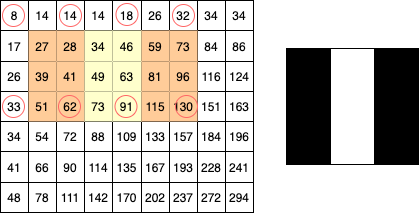

The diagram above was exported from draw.io. Its source (the exported page's mxGraphModel, read from the mxfile embedded in the PNG):
<mxGraphModel dx="1375" dy="1796" grid="1" gridSize="11" guides="1" tooltips="1" connect="1" arrows="1" fold="1" page="1" pageScale="1" pageWidth="827" pageHeight="1169" math="0" shadow="0">
  <root>
    <mxCell id="_744j7lss_Z_wFeR7JJ9-0" />
    <mxCell id="_744j7lss_Z_wFeR7JJ9-1" parent="_744j7lss_Z_wFeR7JJ9-0" />
    <mxCell id="892" value="" style="shape=table;html=1;whiteSpace=wrap;startSize=0;container=1;collapsible=0;childLayout=tableLayout;" parent="_744j7lss_Z_wFeR7JJ9-1" vertex="1">
      <mxGeometry x="-748" y="-1144" width="253" height="212" as="geometry" />
    </mxCell>
    <mxCell id="893" value="" style="shape=partialRectangle;html=1;whiteSpace=wrap;collapsible=0;dropTarget=0;pointerEvents=0;fillColor=none;top=0;left=0;bottom=0;right=0;points=[[0,0.5],[1,0.5]];portConstraint=eastwest;" parent="892" vertex="1">
      <mxGeometry width="253" height="30" as="geometry" />
    </mxCell>
    <mxCell id="894" value="8" style="shape=partialRectangle;html=1;whiteSpace=wrap;connectable=0;overflow=hidden;top=0;left=0;bottom=0;right=0;fillColor=none;" parent="893" vertex="1">
      <mxGeometry width="28" height="30" as="geometry" />
    </mxCell>
    <mxCell id="895" value="14" style="shape=partialRectangle;html=1;whiteSpace=wrap;connectable=0;overflow=hidden;fillColor=none;top=0;left=0;bottom=0;right=0;" parent="893" vertex="1">
      <mxGeometry x="28" width="28" height="30" as="geometry" />
    </mxCell>
    <mxCell id="896" value="14" style="shape=partialRectangle;html=1;whiteSpace=wrap;connectable=0;overflow=hidden;top=0;left=0;bottom=0;right=0;fillColor=none;" parent="893" vertex="1">
      <mxGeometry x="56" width="28" height="30" as="geometry" />
    </mxCell>
    <mxCell id="897" value="14" style="shape=partialRectangle;html=1;whiteSpace=wrap;connectable=0;overflow=hidden;fillColor=none;top=0;left=0;bottom=0;right=0;" parent="893" vertex="1">
      <mxGeometry x="84" width="28" height="30" as="geometry" />
    </mxCell>
    <mxCell id="898" value="18" style="shape=partialRectangle;html=1;whiteSpace=wrap;connectable=0;overflow=hidden;top=0;left=0;bottom=0;right=0;fillColor=none;" parent="893" vertex="1">
      <mxGeometry x="112" width="29" height="30" as="geometry" />
    </mxCell>
    <mxCell id="899" value="26" style="shape=partialRectangle;html=1;whiteSpace=wrap;connectable=0;overflow=hidden;fillColor=none;top=0;left=0;bottom=0;right=0;" parent="893" vertex="1">
      <mxGeometry x="141" width="28" height="30" as="geometry" />
    </mxCell>
    <mxCell id="900" value="32" style="shape=partialRectangle;html=1;whiteSpace=wrap;connectable=0;overflow=hidden;top=0;left=0;bottom=0;right=0;fillColor=none;" parent="893" vertex="1">
      <mxGeometry x="169" width="28" height="30" as="geometry" />
    </mxCell>
    <mxCell id="901" value="34" style="shape=partialRectangle;html=1;whiteSpace=wrap;connectable=0;overflow=hidden;fillColor=none;top=0;left=0;bottom=0;right=0;" parent="893" vertex="1">
      <mxGeometry x="197" width="28" height="30" as="geometry" />
    </mxCell>
    <mxCell id="902" value="34" style="shape=partialRectangle;html=1;whiteSpace=wrap;connectable=0;overflow=hidden;fillColor=none;top=0;left=0;bottom=0;right=0;" parent="893" vertex="1">
      <mxGeometry x="225" width="28" height="30" as="geometry" />
    </mxCell>
    <mxCell id="903" value="" style="shape=partialRectangle;html=1;whiteSpace=wrap;collapsible=0;dropTarget=0;pointerEvents=0;fillColor=none;top=0;left=0;bottom=0;right=0;points=[[0,0.5],[1,0.5]];portConstraint=eastwest;" parent="892" vertex="1">
      <mxGeometry y="30" width="253" height="31" as="geometry" />
    </mxCell>
    <mxCell id="904" value="17" style="shape=partialRectangle;html=1;whiteSpace=wrap;connectable=0;overflow=hidden;fillColor=none;top=0;left=0;bottom=0;right=0;" parent="903" vertex="1">
      <mxGeometry width="28" height="31" as="geometry" />
    </mxCell>
    <mxCell id="905" value="27" style="shape=partialRectangle;html=1;whiteSpace=wrap;connectable=0;overflow=hidden;top=0;left=0;bottom=0;right=0;strokeColor=#3333FF;fillColor=#FFCC99;fontColor=#000000;" parent="903" vertex="1">
      <mxGeometry x="28" width="28" height="31" as="geometry" />
    </mxCell>
    <mxCell id="906" value="28" style="shape=partialRectangle;html=1;whiteSpace=wrap;connectable=0;overflow=hidden;top=0;left=0;bottom=0;right=0;strokeColor=#3333FF;fillColor=#FFCC99;fontColor=#000000;" parent="903" vertex="1">
      <mxGeometry x="56" width="28" height="31" as="geometry" />
    </mxCell>
    <mxCell id="907" value="34" style="shape=partialRectangle;html=1;whiteSpace=wrap;connectable=0;overflow=hidden;top=0;left=0;bottom=0;right=0;strokeColor=#3333FF;fillColor=#FFFFCC;" parent="903" vertex="1">
      <mxGeometry x="84" width="28" height="31" as="geometry" />
    </mxCell>
    <mxCell id="908" value="46" style="shape=partialRectangle;html=1;whiteSpace=wrap;connectable=0;overflow=hidden;top=0;left=0;bottom=0;right=0;strokeColor=#3333FF;fillColor=#FFFFCC;" parent="903" vertex="1">
      <mxGeometry x="112" width="29" height="31" as="geometry" />
    </mxCell>
    <mxCell id="909" value="59" style="shape=partialRectangle;html=1;whiteSpace=wrap;connectable=0;overflow=hidden;top=0;left=0;bottom=0;right=0;strokeColor=#3333FF;fillColor=#FFCC99;fontColor=#000000;" parent="903" vertex="1">
      <mxGeometry x="141" width="28" height="31" as="geometry" />
    </mxCell>
    <mxCell id="910" value="73" style="shape=partialRectangle;html=1;whiteSpace=wrap;connectable=0;overflow=hidden;top=0;left=0;bottom=0;right=0;strokeColor=#3333FF;fillColor=#FFCC99;fontColor=#000000;" parent="903" vertex="1">
      <mxGeometry x="169" width="28" height="31" as="geometry" />
    </mxCell>
    <mxCell id="911" value="84" style="shape=partialRectangle;html=1;whiteSpace=wrap;connectable=0;overflow=hidden;fillColor=none;top=0;left=0;bottom=0;right=0;" parent="903" vertex="1">
      <mxGeometry x="197" width="28" height="31" as="geometry" />
    </mxCell>
    <mxCell id="912" value="86" style="shape=partialRectangle;html=1;whiteSpace=wrap;connectable=0;overflow=hidden;fillColor=none;top=0;left=0;bottom=0;right=0;" parent="903" vertex="1">
      <mxGeometry x="225" width="28" height="31" as="geometry" />
    </mxCell>
    <mxCell id="913" value="" style="shape=partialRectangle;html=1;whiteSpace=wrap;collapsible=0;dropTarget=0;pointerEvents=0;fillColor=none;top=0;left=0;bottom=0;right=0;points=[[0,0.5],[1,0.5]];portConstraint=eastwest;" parent="892" vertex="1">
      <mxGeometry y="61" width="253" height="30" as="geometry" />
    </mxCell>
    <mxCell id="914" value="26" style="shape=partialRectangle;html=1;whiteSpace=wrap;connectable=0;overflow=hidden;fillColor=none;top=0;left=0;bottom=0;right=0;" parent="913" vertex="1">
      <mxGeometry width="28" height="30" as="geometry" />
    </mxCell>
    <mxCell id="915" value="39" style="shape=partialRectangle;html=1;whiteSpace=wrap;connectable=0;overflow=hidden;top=0;left=0;bottom=0;right=0;strokeColor=#3333FF;fillColor=#FFCC99;fontColor=#000000;" parent="913" vertex="1">
      <mxGeometry x="28" width="28" height="30" as="geometry" />
    </mxCell>
    <mxCell id="916" value="41" style="shape=partialRectangle;html=1;whiteSpace=wrap;connectable=0;overflow=hidden;top=0;left=0;bottom=0;right=0;strokeColor=#3333FF;fillColor=#FFCC99;fontColor=#000000;" parent="913" vertex="1">
      <mxGeometry x="56" width="28" height="30" as="geometry" />
    </mxCell>
    <mxCell id="917" value="49" style="shape=partialRectangle;html=1;whiteSpace=wrap;connectable=0;overflow=hidden;top=0;left=0;bottom=0;right=0;strokeColor=#3333FF;fillColor=#FFFFCC;" parent="913" vertex="1">
      <mxGeometry x="84" width="28" height="30" as="geometry" />
    </mxCell>
    <mxCell id="918" value="63" style="shape=partialRectangle;html=1;whiteSpace=wrap;connectable=0;overflow=hidden;top=0;left=0;bottom=0;right=0;strokeColor=#3333FF;fillColor=#FFFFCC;" parent="913" vertex="1">
      <mxGeometry x="112" width="29" height="30" as="geometry" />
    </mxCell>
    <mxCell id="919" value="81" style="shape=partialRectangle;html=1;whiteSpace=wrap;connectable=0;overflow=hidden;top=0;left=0;bottom=0;right=0;strokeColor=#3333FF;fillColor=#FFCC99;fontColor=#000000;" parent="913" vertex="1">
      <mxGeometry x="141" width="28" height="30" as="geometry" />
    </mxCell>
    <mxCell id="920" value="96" style="shape=partialRectangle;html=1;whiteSpace=wrap;connectable=0;overflow=hidden;top=0;left=0;bottom=0;right=0;strokeColor=#3333FF;fillColor=#FFCC99;fontColor=#000000;" parent="913" vertex="1">
      <mxGeometry x="169" width="28" height="30" as="geometry" />
    </mxCell>
    <mxCell id="921" value="116" style="shape=partialRectangle;html=1;whiteSpace=wrap;connectable=0;overflow=hidden;fillColor=none;top=0;left=0;bottom=0;right=0;" parent="913" vertex="1">
      <mxGeometry x="197" width="28" height="30" as="geometry" />
    </mxCell>
    <mxCell id="922" value="124" style="shape=partialRectangle;html=1;whiteSpace=wrap;connectable=0;overflow=hidden;fillColor=none;top=0;left=0;bottom=0;right=0;" parent="913" vertex="1">
      <mxGeometry x="225" width="28" height="30" as="geometry" />
    </mxCell>
    <mxCell id="923" value="" style="shape=partialRectangle;html=1;whiteSpace=wrap;collapsible=0;dropTarget=0;pointerEvents=0;fillColor=none;top=0;left=0;bottom=0;right=0;points=[[0,0.5],[1,0.5]];portConstraint=eastwest;" parent="892" vertex="1">
      <mxGeometry y="91" width="253" height="30" as="geometry" />
    </mxCell>
    <mxCell id="924" value="33" style="shape=partialRectangle;html=1;whiteSpace=wrap;connectable=0;overflow=hidden;top=0;left=0;bottom=0;right=0;fillColor=none;" parent="923" vertex="1">
      <mxGeometry width="28" height="30" as="geometry" />
    </mxCell>
    <mxCell id="925" value="51" style="shape=partialRectangle;html=1;whiteSpace=wrap;connectable=0;overflow=hidden;top=0;left=0;bottom=0;right=0;strokeColor=#3333FF;fillColor=#FFCC99;fontColor=#000000;" parent="923" vertex="1">
      <mxGeometry x="28" width="28" height="30" as="geometry" />
    </mxCell>
    <mxCell id="926" value="62" style="shape=partialRectangle;html=1;whiteSpace=wrap;connectable=0;overflow=hidden;top=0;left=0;bottom=0;right=0;fontColor=#000000;strokeColor=#FF6666;strokeWidth=1;fillColor=#FFCC99;" parent="923" vertex="1">
      <mxGeometry x="56" width="28" height="30" as="geometry" />
    </mxCell>
    <mxCell id="927" value="73" style="shape=partialRectangle;html=1;whiteSpace=wrap;connectable=0;overflow=hidden;top=0;left=0;bottom=0;right=0;strokeColor=#3333FF;fillColor=#FFFFCC;" parent="923" vertex="1">
      <mxGeometry x="84" width="28" height="30" as="geometry" />
    </mxCell>
    <mxCell id="928" value="91" style="shape=partialRectangle;html=1;whiteSpace=wrap;connectable=0;overflow=hidden;top=0;left=0;bottom=0;right=0;strokeColor=#3333FF;fillColor=#FFFFCC;" parent="923" vertex="1">
      <mxGeometry x="112" width="29" height="30" as="geometry" />
    </mxCell>
    <mxCell id="929" value="115" style="shape=partialRectangle;html=1;whiteSpace=wrap;connectable=0;overflow=hidden;top=0;left=0;bottom=0;right=0;strokeColor=#3333FF;fillColor=#FFCC99;fontColor=#000000;" parent="923" vertex="1">
      <mxGeometry x="141" width="28" height="30" as="geometry" />
    </mxCell>
    <mxCell id="930" value="130" style="shape=partialRectangle;html=1;whiteSpace=wrap;connectable=0;overflow=hidden;top=0;left=0;bottom=0;right=0;strokeColor=#3333FF;fontColor=#000000;fillColor=#FFCC99;" parent="923" vertex="1">
      <mxGeometry x="169" width="28" height="30" as="geometry" />
    </mxCell>
    <mxCell id="931" value="151" style="shape=partialRectangle;html=1;whiteSpace=wrap;connectable=0;overflow=hidden;fillColor=none;top=0;left=0;bottom=0;right=0;" parent="923" vertex="1">
      <mxGeometry x="197" width="28" height="30" as="geometry" />
    </mxCell>
    <mxCell id="932" value="163" style="shape=partialRectangle;html=1;whiteSpace=wrap;connectable=0;overflow=hidden;fillColor=none;top=0;left=0;bottom=0;right=0;" parent="923" vertex="1">
      <mxGeometry x="225" width="28" height="30" as="geometry" />
    </mxCell>
    <mxCell id="933" value="" style="shape=partialRectangle;html=1;whiteSpace=wrap;collapsible=0;dropTarget=0;pointerEvents=0;fillColor=none;top=0;left=0;bottom=0;right=0;points=[[0,0.5],[1,0.5]];portConstraint=eastwest;" parent="892" vertex="1">
      <mxGeometry y="121" width="253" height="30" as="geometry" />
    </mxCell>
    <mxCell id="934" value="34" style="shape=partialRectangle;html=1;whiteSpace=wrap;connectable=0;overflow=hidden;fillColor=none;top=0;left=0;bottom=0;right=0;" parent="933" vertex="1">
      <mxGeometry width="28" height="30" as="geometry" />
    </mxCell>
    <mxCell id="935" value="54" style="shape=partialRectangle;html=1;whiteSpace=wrap;connectable=0;overflow=hidden;fillColor=none;top=0;left=0;bottom=0;right=0;" parent="933" vertex="1">
      <mxGeometry x="28" width="28" height="30" as="geometry" />
    </mxCell>
    <mxCell id="936" value="72" style="shape=partialRectangle;html=1;whiteSpace=wrap;connectable=0;overflow=hidden;fillColor=none;top=0;left=0;bottom=0;right=0;" parent="933" vertex="1">
      <mxGeometry x="56" width="28" height="30" as="geometry" />
    </mxCell>
    <mxCell id="937" value="88" style="shape=partialRectangle;html=1;whiteSpace=wrap;connectable=0;overflow=hidden;fillColor=none;top=0;left=0;bottom=0;right=0;" parent="933" vertex="1">
      <mxGeometry x="84" width="28" height="30" as="geometry" />
    </mxCell>
    <mxCell id="938" value="109" style="shape=partialRectangle;html=1;whiteSpace=wrap;connectable=0;overflow=hidden;fillColor=none;top=0;left=0;bottom=0;right=0;" parent="933" vertex="1">
      <mxGeometry x="112" width="29" height="30" as="geometry" />
    </mxCell>
    <mxCell id="939" value="133" style="shape=partialRectangle;html=1;whiteSpace=wrap;connectable=0;overflow=hidden;fillColor=none;top=0;left=0;bottom=0;right=0;" parent="933" vertex="1">
      <mxGeometry x="141" width="28" height="30" as="geometry" />
    </mxCell>
    <mxCell id="940" value="157" style="shape=partialRectangle;html=1;whiteSpace=wrap;connectable=0;overflow=hidden;fillColor=none;top=0;left=0;bottom=0;right=0;" parent="933" vertex="1">
      <mxGeometry x="169" width="28" height="30" as="geometry" />
    </mxCell>
    <mxCell id="941" value="184" style="shape=partialRectangle;html=1;whiteSpace=wrap;connectable=0;overflow=hidden;fillColor=none;top=0;left=0;bottom=0;right=0;" parent="933" vertex="1">
      <mxGeometry x="197" width="28" height="30" as="geometry" />
    </mxCell>
    <mxCell id="942" value="196" style="shape=partialRectangle;html=1;whiteSpace=wrap;connectable=0;overflow=hidden;fillColor=none;top=0;left=0;bottom=0;right=0;" parent="933" vertex="1">
      <mxGeometry x="225" width="28" height="30" as="geometry" />
    </mxCell>
    <mxCell id="943" value="" style="shape=partialRectangle;html=1;whiteSpace=wrap;collapsible=0;dropTarget=0;pointerEvents=0;fillColor=none;top=0;left=0;bottom=0;right=0;points=[[0,0.5],[1,0.5]];portConstraint=eastwest;" parent="892" vertex="1">
      <mxGeometry y="151" width="253" height="31" as="geometry" />
    </mxCell>
    <mxCell id="944" value="41" style="shape=partialRectangle;html=1;whiteSpace=wrap;connectable=0;overflow=hidden;fillColor=none;top=0;left=0;bottom=0;right=0;" parent="943" vertex="1">
      <mxGeometry width="28" height="31" as="geometry" />
    </mxCell>
    <mxCell id="945" value="66" style="shape=partialRectangle;html=1;whiteSpace=wrap;connectable=0;overflow=hidden;fillColor=none;top=0;left=0;bottom=0;right=0;" parent="943" vertex="1">
      <mxGeometry x="28" width="28" height="31" as="geometry" />
    </mxCell>
    <mxCell id="946" value="90" style="shape=partialRectangle;html=1;whiteSpace=wrap;connectable=0;overflow=hidden;fillColor=none;top=0;left=0;bottom=0;right=0;" parent="943" vertex="1">
      <mxGeometry x="56" width="28" height="31" as="geometry" />
    </mxCell>
    <mxCell id="947" value="114" style="shape=partialRectangle;html=1;whiteSpace=wrap;connectable=0;overflow=hidden;fillColor=none;top=0;left=0;bottom=0;right=0;" parent="943" vertex="1">
      <mxGeometry x="84" width="28" height="31" as="geometry" />
    </mxCell>
    <mxCell id="948" value="135" style="shape=partialRectangle;html=1;whiteSpace=wrap;connectable=0;overflow=hidden;fillColor=none;top=0;left=0;bottom=0;right=0;" parent="943" vertex="1">
      <mxGeometry x="112" width="29" height="31" as="geometry" />
    </mxCell>
    <mxCell id="949" value="167" style="shape=partialRectangle;html=1;whiteSpace=wrap;connectable=0;overflow=hidden;fillColor=none;top=0;left=0;bottom=0;right=0;" parent="943" vertex="1">
      <mxGeometry x="141" width="28" height="31" as="geometry" />
    </mxCell>
    <mxCell id="950" value="193" style="shape=partialRectangle;html=1;whiteSpace=wrap;connectable=0;overflow=hidden;fillColor=none;top=0;left=0;bottom=0;right=0;" parent="943" vertex="1">
      <mxGeometry x="169" width="28" height="31" as="geometry" />
    </mxCell>
    <mxCell id="951" value="228" style="shape=partialRectangle;html=1;whiteSpace=wrap;connectable=0;overflow=hidden;fillColor=none;top=0;left=0;bottom=0;right=0;" parent="943" vertex="1">
      <mxGeometry x="197" width="28" height="31" as="geometry" />
    </mxCell>
    <mxCell id="952" value="241" style="shape=partialRectangle;html=1;whiteSpace=wrap;connectable=0;overflow=hidden;fillColor=none;top=0;left=0;bottom=0;right=0;" parent="943" vertex="1">
      <mxGeometry x="225" width="28" height="31" as="geometry" />
    </mxCell>
    <mxCell id="953" value="" style="shape=partialRectangle;html=1;whiteSpace=wrap;collapsible=0;dropTarget=0;pointerEvents=0;fillColor=none;top=0;left=0;bottom=0;right=0;points=[[0,0.5],[1,0.5]];portConstraint=eastwest;" parent="892" vertex="1">
      <mxGeometry y="182" width="253" height="30" as="geometry" />
    </mxCell>
    <mxCell id="954" value="48" style="shape=partialRectangle;html=1;whiteSpace=wrap;connectable=0;overflow=hidden;fillColor=none;top=0;left=0;bottom=0;right=0;" parent="953" vertex="1">
      <mxGeometry width="28" height="30" as="geometry" />
    </mxCell>
    <mxCell id="955" value="78" style="shape=partialRectangle;html=1;whiteSpace=wrap;connectable=0;overflow=hidden;fillColor=none;top=0;left=0;bottom=0;right=0;" parent="953" vertex="1">
      <mxGeometry x="28" width="28" height="30" as="geometry" />
    </mxCell>
    <mxCell id="956" value="111" style="shape=partialRectangle;html=1;whiteSpace=wrap;connectable=0;overflow=hidden;fillColor=none;top=0;left=0;bottom=0;right=0;" parent="953" vertex="1">
      <mxGeometry x="56" width="28" height="30" as="geometry" />
    </mxCell>
    <mxCell id="957" value="142" style="shape=partialRectangle;html=1;whiteSpace=wrap;connectable=0;overflow=hidden;fillColor=none;top=0;left=0;bottom=0;right=0;" parent="953" vertex="1">
      <mxGeometry x="84" width="28" height="30" as="geometry" />
    </mxCell>
    <mxCell id="958" value="170" style="shape=partialRectangle;html=1;whiteSpace=wrap;connectable=0;overflow=hidden;fillColor=none;top=0;left=0;bottom=0;right=0;" parent="953" vertex="1">
      <mxGeometry x="112" width="29" height="30" as="geometry" />
    </mxCell>
    <mxCell id="959" value="202" style="shape=partialRectangle;html=1;whiteSpace=wrap;connectable=0;overflow=hidden;fillColor=none;top=0;left=0;bottom=0;right=0;" parent="953" vertex="1">
      <mxGeometry x="141" width="28" height="30" as="geometry" />
    </mxCell>
    <mxCell id="960" value="237" style="shape=partialRectangle;html=1;whiteSpace=wrap;connectable=0;overflow=hidden;fillColor=none;top=0;left=0;bottom=0;right=0;" parent="953" vertex="1">
      <mxGeometry x="169" width="28" height="30" as="geometry" />
    </mxCell>
    <mxCell id="961" value="272" style="shape=partialRectangle;html=1;whiteSpace=wrap;connectable=0;overflow=hidden;fillColor=none;top=0;left=0;bottom=0;right=0;" parent="953" vertex="1">
      <mxGeometry x="197" width="28" height="30" as="geometry" />
    </mxCell>
    <mxCell id="962" value="294" style="shape=partialRectangle;html=1;whiteSpace=wrap;connectable=0;overflow=hidden;fillColor=none;top=0;left=0;bottom=0;right=0;" parent="953" vertex="1">
      <mxGeometry x="225" width="28" height="30" as="geometry" />
    </mxCell>
    <mxCell id="963" value="" style="ellipse;whiteSpace=wrap;html=1;aspect=fixed;fontColor=#FFFFFF;fillColor=none;strokeColor=#FF6666;" parent="_744j7lss_Z_wFeR7JJ9-1" vertex="1">
      <mxGeometry x="-746" y="-1140" width="22" height="22" as="geometry" />
    </mxCell>
    <mxCell id="964" value="" style="ellipse;whiteSpace=wrap;html=1;aspect=fixed;fontColor=#FFFFFF;fillColor=none;strokeColor=#FF6666;" parent="_744j7lss_Z_wFeR7JJ9-1" vertex="1">
      <mxGeometry x="-746" y="-1049" width="22" height="22" as="geometry" />
    </mxCell>
    <mxCell id="965" value="" style="ellipse;whiteSpace=wrap;html=1;aspect=fixed;fontColor=#FFFFFF;fillColor=none;strokeColor=#FF6666;" parent="_744j7lss_Z_wFeR7JJ9-1" vertex="1">
      <mxGeometry x="-690" y="-1049" width="22" height="22" as="geometry" />
    </mxCell>
    <mxCell id="966" value="" style="ellipse;whiteSpace=wrap;html=1;aspect=fixed;fontColor=#FFFFFF;fillColor=none;strokeColor=#FF6666;" parent="_744j7lss_Z_wFeR7JJ9-1" vertex="1">
      <mxGeometry x="-633.5" y="-1049" width="22" height="22" as="geometry" />
    </mxCell>
    <mxCell id="967" value="" style="ellipse;whiteSpace=wrap;html=1;aspect=fixed;fontColor=#FFFFFF;fillColor=none;strokeColor=#FF6666;" parent="_744j7lss_Z_wFeR7JJ9-1" vertex="1">
      <mxGeometry x="-573" y="-1049" width="22" height="22" as="geometry" />
    </mxCell>
    <mxCell id="968" value="" style="ellipse;whiteSpace=wrap;html=1;aspect=fixed;fontColor=#FFFFFF;fillColor=none;strokeColor=#FF6666;" parent="_744j7lss_Z_wFeR7JJ9-1" vertex="1">
      <mxGeometry x="-689" y="-1140" width="22" height="22" as="geometry" />
    </mxCell>
    <mxCell id="969" value="" style="ellipse;whiteSpace=wrap;html=1;aspect=fixed;fontColor=#FFFFFF;fillColor=none;strokeColor=#FF6666;" parent="_744j7lss_Z_wFeR7JJ9-1" vertex="1">
      <mxGeometry x="-632.5" y="-1141" width="22" height="22" as="geometry" />
    </mxCell>
    <mxCell id="970" value="" style="ellipse;whiteSpace=wrap;html=1;aspect=fixed;fontColor=#FFFFFF;fillColor=none;strokeColor=#FF6666;" parent="_744j7lss_Z_wFeR7JJ9-1" vertex="1">
      <mxGeometry x="-576" y="-1140" width="22" height="22" as="geometry" />
    </mxCell>
    <mxCell id="971" value="" style="rounded=0;whiteSpace=wrap;html=1;fillColor=#000000;" vertex="1" parent="_744j7lss_Z_wFeR7JJ9-1">
      <mxGeometry x="-462" y="-1096" width="44" height="116" as="geometry" />
    </mxCell>
    <mxCell id="972" value="" style="rounded=0;whiteSpace=wrap;html=1;" vertex="1" parent="_744j7lss_Z_wFeR7JJ9-1">
      <mxGeometry x="-418" y="-1096" width="44" height="116" as="geometry" />
    </mxCell>
    <mxCell id="973" value="" style="rounded=0;whiteSpace=wrap;html=1;fillColor=#000000;" vertex="1" parent="_744j7lss_Z_wFeR7JJ9-1">
      <mxGeometry x="-374" y="-1096" width="44" height="116" as="geometry" />
    </mxCell>
  </root>
</mxGraphModel>